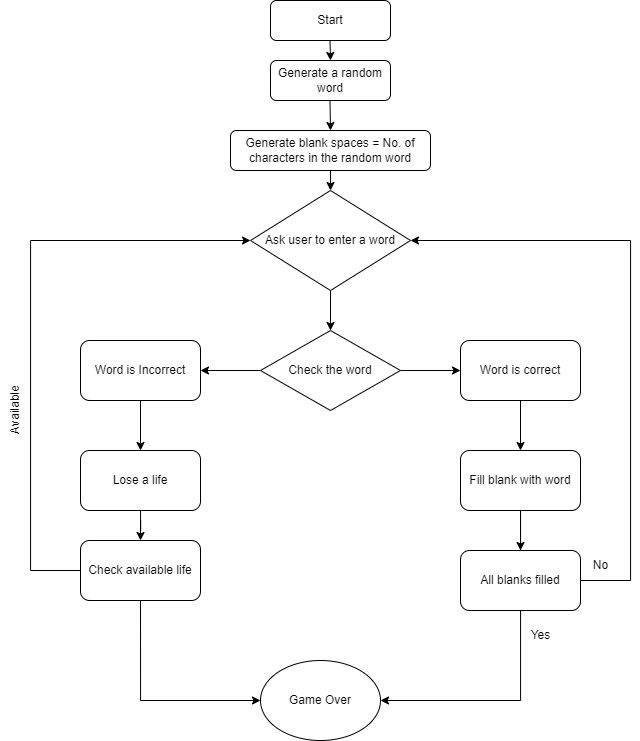

The diagram above was exported from draw.io. Its source (the exported page's mxGraphModel, read from the mxfile embedded in the PNG):
<mxGraphModel dx="1987" dy="740" grid="1" gridSize="10" guides="1" tooltips="1" connect="1" arrows="1" fold="1" page="1" pageScale="1" pageWidth="827" pageHeight="1169" math="0" shadow="0">
  <root>
    <mxCell id="WIyWlLk6GJQsqaUBKTNV-0" />
    <mxCell id="WIyWlLk6GJQsqaUBKTNV-1" parent="WIyWlLk6GJQsqaUBKTNV-0" />
    <mxCell id="1YxCFIqoQ-qDTq7Ruu48-52" value="Start" style="rounded=1;whiteSpace=wrap;html=1;" parent="WIyWlLk6GJQsqaUBKTNV-1" vertex="1">
      <mxGeometry x="320" y="70" width="120" height="40" as="geometry" />
    </mxCell>
    <mxCell id="1YxCFIqoQ-qDTq7Ruu48-54" value="" style="endArrow=classic;html=1;rounded=0;" parent="WIyWlLk6GJQsqaUBKTNV-1" edge="1">
      <mxGeometry width="50" height="50" relative="1" as="geometry">
        <mxPoint x="379.5" y="110" as="sourcePoint" />
        <mxPoint x="380" y="130" as="targetPoint" />
        <Array as="points" />
      </mxGeometry>
    </mxCell>
    <mxCell id="1YxCFIqoQ-qDTq7Ruu48-55" value="Generate a random word" style="rounded=1;whiteSpace=wrap;html=1;" parent="WIyWlLk6GJQsqaUBKTNV-1" vertex="1">
      <mxGeometry x="320" y="130" width="120" height="40" as="geometry" />
    </mxCell>
    <mxCell id="1YxCFIqoQ-qDTq7Ruu48-56" value="" style="endArrow=classic;html=1;rounded=0;" parent="WIyWlLk6GJQsqaUBKTNV-1" edge="1">
      <mxGeometry width="50" height="50" relative="1" as="geometry">
        <mxPoint x="379.5" y="170" as="sourcePoint" />
        <mxPoint x="380" y="200" as="targetPoint" />
      </mxGeometry>
    </mxCell>
    <mxCell id="1YxCFIqoQ-qDTq7Ruu48-57" value="Generate blank spaces = No. of characters in the random word" style="rounded=1;whiteSpace=wrap;html=1;" parent="WIyWlLk6GJQsqaUBKTNV-1" vertex="1">
      <mxGeometry x="280" y="200" width="200" height="40" as="geometry" />
    </mxCell>
    <mxCell id="1YxCFIqoQ-qDTq7Ruu48-81" style="edgeStyle=orthogonalEdgeStyle;rounded=0;orthogonalLoop=1;jettySize=auto;html=1;entryX=0.5;entryY=0;entryDx=0;entryDy=0;" parent="WIyWlLk6GJQsqaUBKTNV-1" source="1YxCFIqoQ-qDTq7Ruu48-58" target="1YxCFIqoQ-qDTq7Ruu48-79" edge="1">
      <mxGeometry relative="1" as="geometry" />
    </mxCell>
    <mxCell id="1YxCFIqoQ-qDTq7Ruu48-58" value="Ask user to enter a word" style="rhombus;whiteSpace=wrap;html=1;" parent="WIyWlLk6GJQsqaUBKTNV-1" vertex="1">
      <mxGeometry x="300" y="260" width="160" height="100" as="geometry" />
    </mxCell>
    <mxCell id="1YxCFIqoQ-qDTq7Ruu48-59" value="" style="endArrow=classic;html=1;rounded=0;" parent="WIyWlLk6GJQsqaUBKTNV-1" target="1YxCFIqoQ-qDTq7Ruu48-58" edge="1">
      <mxGeometry width="50" height="50" relative="1" as="geometry">
        <mxPoint x="380" y="240" as="sourcePoint" />
        <mxPoint x="320" y="280" as="targetPoint" />
      </mxGeometry>
    </mxCell>
    <mxCell id="1YxCFIqoQ-qDTq7Ruu48-85" style="edgeStyle=orthogonalEdgeStyle;rounded=0;orthogonalLoop=1;jettySize=auto;html=1;" parent="WIyWlLk6GJQsqaUBKTNV-1" source="1YxCFIqoQ-qDTq7Ruu48-63" edge="1">
      <mxGeometry relative="1" as="geometry">
        <mxPoint x="570" y="520" as="targetPoint" />
      </mxGeometry>
    </mxCell>
    <mxCell id="1YxCFIqoQ-qDTq7Ruu48-63" value="Word is correct" style="rounded=1;whiteSpace=wrap;html=1;" parent="WIyWlLk6GJQsqaUBKTNV-1" vertex="1">
      <mxGeometry x="510" y="410" width="120" height="60" as="geometry" />
    </mxCell>
    <mxCell id="1YxCFIqoQ-qDTq7Ruu48-87" style="edgeStyle=orthogonalEdgeStyle;rounded=0;orthogonalLoop=1;jettySize=auto;html=1;" parent="WIyWlLk6GJQsqaUBKTNV-1" source="1YxCFIqoQ-qDTq7Ruu48-68" edge="1">
      <mxGeometry relative="1" as="geometry">
        <mxPoint x="190" y="610" as="targetPoint" />
      </mxGeometry>
    </mxCell>
    <mxCell id="1YxCFIqoQ-qDTq7Ruu48-68" value="Lose a life" style="rounded=1;whiteSpace=wrap;html=1;" parent="WIyWlLk6GJQsqaUBKTNV-1" vertex="1">
      <mxGeometry x="130" y="520" width="120" height="60" as="geometry" />
    </mxCell>
    <mxCell id="1YxCFIqoQ-qDTq7Ruu48-92" style="edgeStyle=orthogonalEdgeStyle;rounded=0;orthogonalLoop=1;jettySize=auto;html=1;entryX=1;entryY=0.5;entryDx=0;entryDy=0;" parent="WIyWlLk6GJQsqaUBKTNV-1" source="1YxCFIqoQ-qDTq7Ruu48-70" target="1YxCFIqoQ-qDTq7Ruu48-58" edge="1">
      <mxGeometry relative="1" as="geometry">
        <Array as="points">
          <mxPoint x="570" y="650" />
          <mxPoint x="680" y="650" />
          <mxPoint x="680" y="310" />
        </Array>
      </mxGeometry>
    </mxCell>
    <mxCell id="1YxCFIqoQ-qDTq7Ruu48-96" value="" style="edgeStyle=orthogonalEdgeStyle;rounded=0;orthogonalLoop=1;jettySize=auto;html=1;" parent="WIyWlLk6GJQsqaUBKTNV-1" source="1YxCFIqoQ-qDTq7Ruu48-70" target="1YxCFIqoQ-qDTq7Ruu48-95" edge="1">
      <mxGeometry relative="1" as="geometry" />
    </mxCell>
    <mxCell id="1YxCFIqoQ-qDTq7Ruu48-70" value="Fill blank with word" style="rounded=1;whiteSpace=wrap;html=1;" parent="WIyWlLk6GJQsqaUBKTNV-1" vertex="1">
      <mxGeometry x="510" y="520" width="120" height="60" as="geometry" />
    </mxCell>
    <mxCell id="1YxCFIqoQ-qDTq7Ruu48-77" style="edgeStyle=orthogonalEdgeStyle;rounded=0;orthogonalLoop=1;jettySize=auto;html=1;entryX=0.5;entryY=0;entryDx=0;entryDy=0;" parent="WIyWlLk6GJQsqaUBKTNV-1" source="1YxCFIqoQ-qDTq7Ruu48-75" target="1YxCFIqoQ-qDTq7Ruu48-68" edge="1">
      <mxGeometry relative="1" as="geometry" />
    </mxCell>
    <mxCell id="1YxCFIqoQ-qDTq7Ruu48-75" value="Word is Incorrect" style="rounded=1;whiteSpace=wrap;html=1;" parent="WIyWlLk6GJQsqaUBKTNV-1" vertex="1">
      <mxGeometry x="130" y="410" width="120" height="60" as="geometry" />
    </mxCell>
    <mxCell id="1YxCFIqoQ-qDTq7Ruu48-83" style="edgeStyle=orthogonalEdgeStyle;rounded=0;orthogonalLoop=1;jettySize=auto;html=1;entryX=1;entryY=0.5;entryDx=0;entryDy=0;" parent="WIyWlLk6GJQsqaUBKTNV-1" source="1YxCFIqoQ-qDTq7Ruu48-79" target="1YxCFIqoQ-qDTq7Ruu48-75" edge="1">
      <mxGeometry relative="1" as="geometry" />
    </mxCell>
    <mxCell id="1YxCFIqoQ-qDTq7Ruu48-84" style="edgeStyle=orthogonalEdgeStyle;rounded=0;orthogonalLoop=1;jettySize=auto;html=1;entryX=0;entryY=0.5;entryDx=0;entryDy=0;" parent="WIyWlLk6GJQsqaUBKTNV-1" source="1YxCFIqoQ-qDTq7Ruu48-79" target="1YxCFIqoQ-qDTq7Ruu48-63" edge="1">
      <mxGeometry relative="1" as="geometry" />
    </mxCell>
    <mxCell id="1YxCFIqoQ-qDTq7Ruu48-79" value="Check the word" style="rhombus;whiteSpace=wrap;html=1;" parent="WIyWlLk6GJQsqaUBKTNV-1" vertex="1">
      <mxGeometry x="310" y="400" width="140" height="80" as="geometry" />
    </mxCell>
    <mxCell id="1YxCFIqoQ-qDTq7Ruu48-90" style="edgeStyle=orthogonalEdgeStyle;rounded=0;orthogonalLoop=1;jettySize=auto;html=1;entryX=0;entryY=0.5;entryDx=0;entryDy=0;" parent="WIyWlLk6GJQsqaUBKTNV-1" source="1YxCFIqoQ-qDTq7Ruu48-89" target="1YxCFIqoQ-qDTq7Ruu48-58" edge="1">
      <mxGeometry relative="1" as="geometry">
        <Array as="points">
          <mxPoint x="80" y="640" />
          <mxPoint x="80" y="310" />
        </Array>
      </mxGeometry>
    </mxCell>
    <mxCell id="1YxCFIqoQ-qDTq7Ruu48-93" style="edgeStyle=orthogonalEdgeStyle;rounded=0;orthogonalLoop=1;jettySize=auto;html=1;exitX=0.5;exitY=1;exitDx=0;exitDy=0;" parent="WIyWlLk6GJQsqaUBKTNV-1" source="1YxCFIqoQ-qDTq7Ruu48-89" target="1YxCFIqoQ-qDTq7Ruu48-94" edge="1">
      <mxGeometry relative="1" as="geometry">
        <mxPoint x="370" y="770" as="targetPoint" />
        <Array as="points">
          <mxPoint x="190" y="770" />
        </Array>
      </mxGeometry>
    </mxCell>
    <mxCell id="1YxCFIqoQ-qDTq7Ruu48-89" value="Check available life" style="rounded=1;whiteSpace=wrap;html=1;" parent="WIyWlLk6GJQsqaUBKTNV-1" vertex="1">
      <mxGeometry x="130" y="610" width="120" height="60" as="geometry" />
    </mxCell>
    <mxCell id="1YxCFIqoQ-qDTq7Ruu48-91" value="Available" style="text;html=1;align=center;verticalAlign=middle;resizable=0;points=[];autosize=1;strokeColor=none;fillColor=none;rotation=-90;" parent="WIyWlLk6GJQsqaUBKTNV-1" vertex="1">
      <mxGeometry x="30" y="465" width="70" height="30" as="geometry" />
    </mxCell>
    <mxCell id="1YxCFIqoQ-qDTq7Ruu48-94" value="Game Over" style="ellipse;whiteSpace=wrap;html=1;" parent="WIyWlLk6GJQsqaUBKTNV-1" vertex="1">
      <mxGeometry x="310" y="730" width="120" height="80" as="geometry" />
    </mxCell>
    <mxCell id="1YxCFIqoQ-qDTq7Ruu48-100" style="edgeStyle=orthogonalEdgeStyle;rounded=0;orthogonalLoop=1;jettySize=auto;html=1;entryX=1;entryY=0.5;entryDx=0;entryDy=0;" parent="WIyWlLk6GJQsqaUBKTNV-1" source="1YxCFIqoQ-qDTq7Ruu48-95" target="1YxCFIqoQ-qDTq7Ruu48-94" edge="1">
      <mxGeometry relative="1" as="geometry">
        <Array as="points">
          <mxPoint x="570" y="770" />
        </Array>
      </mxGeometry>
    </mxCell>
    <mxCell id="1YxCFIqoQ-qDTq7Ruu48-95" value="All blanks filled" style="whiteSpace=wrap;html=1;rounded=1;" parent="WIyWlLk6GJQsqaUBKTNV-1" vertex="1">
      <mxGeometry x="510" y="620" width="120" height="60" as="geometry" />
    </mxCell>
    <mxCell id="1YxCFIqoQ-qDTq7Ruu48-97" value="Yes" style="text;html=1;align=center;verticalAlign=middle;resizable=0;points=[];autosize=1;strokeColor=none;fillColor=none;" parent="WIyWlLk6GJQsqaUBKTNV-1" vertex="1">
      <mxGeometry x="570" y="690" width="40" height="30" as="geometry" />
    </mxCell>
    <mxCell id="1YxCFIqoQ-qDTq7Ruu48-98" value="No" style="text;html=1;align=center;verticalAlign=middle;resizable=0;points=[];autosize=1;strokeColor=none;fillColor=none;" parent="WIyWlLk6GJQsqaUBKTNV-1" vertex="1">
      <mxGeometry x="630" y="620" width="40" height="30" as="geometry" />
    </mxCell>
  </root>
</mxGraphModel>